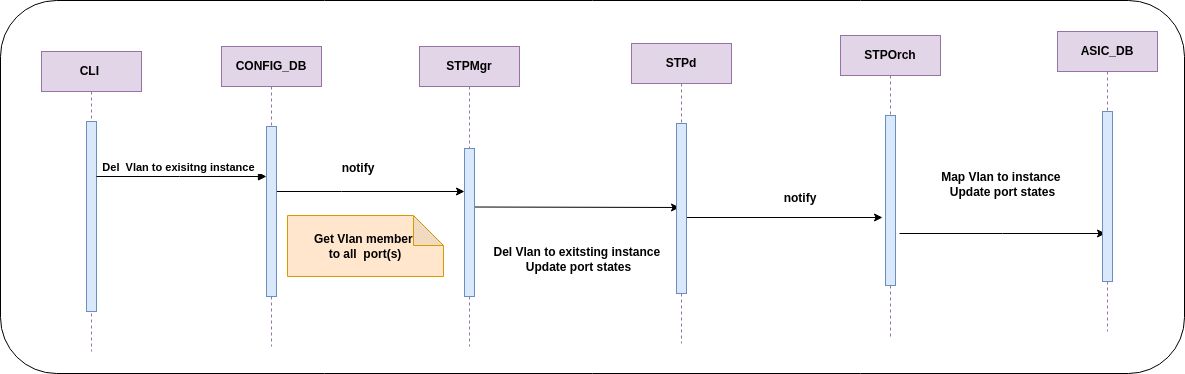

The diagram above was exported from draw.io. Its source (the exported page's mxGraphModel, read from the mxfile embedded in the PNG):
<mxGraphModel dx="1834" dy="1185" grid="0" gridSize="10" guides="1" tooltips="1" connect="1" arrows="1" fold="1" page="0" pageScale="1" pageWidth="850" pageHeight="1100" math="0" shadow="0">
  <root>
    <mxCell id="0" />
    <mxCell id="1" parent="0" />
    <mxCell id="okT8qkPG9zauS7-7NV9s-1" value="" style="rounded=1;whiteSpace=wrap;html=1;" vertex="1" parent="1">
      <mxGeometry x="-121" y="-11" width="1184" height="373" as="geometry" />
    </mxCell>
    <mxCell id="aM9ryv3xv72pqoxQDRHE-1" value="CLI&amp;nbsp;" style="shape=umlLifeline;perimeter=lifelinePerimeter;whiteSpace=wrap;html=1;container=0;dropTarget=0;collapsible=0;recursiveResize=0;outlineConnect=0;portConstraint=eastwest;newEdgeStyle={&quot;edgeStyle&quot;:&quot;elbowEdgeStyle&quot;,&quot;elbow&quot;:&quot;vertical&quot;,&quot;curved&quot;:0,&quot;rounded&quot;:0};fillColor=#e1d5e7;strokeColor=#9673a6;fontStyle=1" parent="1" vertex="1">
      <mxGeometry x="-80" y="40" width="100" height="300" as="geometry" />
    </mxCell>
    <mxCell id="aM9ryv3xv72pqoxQDRHE-2" value="" style="html=1;points=[];perimeter=orthogonalPerimeter;outlineConnect=0;targetShapes=umlLifeline;portConstraint=eastwest;newEdgeStyle={&quot;edgeStyle&quot;:&quot;elbowEdgeStyle&quot;,&quot;elbow&quot;:&quot;vertical&quot;,&quot;curved&quot;:0,&quot;rounded&quot;:0};fillColor=#dae8fc;strokeColor=#6c8ebf;fontStyle=1" parent="aM9ryv3xv72pqoxQDRHE-1" vertex="1">
      <mxGeometry x="45" y="70" width="10" height="190" as="geometry" />
    </mxCell>
    <mxCell id="v-JBTMWoUNpmtQOUg9rP-12" style="edgeStyle=elbowEdgeStyle;rounded=0;orthogonalLoop=1;jettySize=auto;html=1;elbow=vertical;curved=0;fontStyle=1" parent="1" source="aM9ryv3xv72pqoxQDRHE-5" target="v-JBTMWoUNpmtQOUg9rP-3" edge="1">
      <mxGeometry relative="1" as="geometry">
        <Array as="points">
          <mxPoint x="220" y="180" />
          <mxPoint x="239" y="216" />
          <mxPoint x="353" y="166" />
        </Array>
      </mxGeometry>
    </mxCell>
    <mxCell id="aM9ryv3xv72pqoxQDRHE-5" value="CONFIG_DB" style="shape=umlLifeline;perimeter=lifelinePerimeter;whiteSpace=wrap;html=1;container=0;dropTarget=0;collapsible=0;recursiveResize=0;outlineConnect=0;portConstraint=eastwest;newEdgeStyle={&quot;edgeStyle&quot;:&quot;elbowEdgeStyle&quot;,&quot;elbow&quot;:&quot;vertical&quot;,&quot;curved&quot;:0,&quot;rounded&quot;:0};fillColor=#e1d5e7;strokeColor=#9673a6;fontStyle=1" parent="1" vertex="1">
      <mxGeometry x="100" y="35" width="100" height="300" as="geometry" />
    </mxCell>
    <mxCell id="aM9ryv3xv72pqoxQDRHE-6" value="" style="html=1;points=[];perimeter=orthogonalPerimeter;outlineConnect=0;targetShapes=umlLifeline;portConstraint=eastwest;newEdgeStyle={&quot;edgeStyle&quot;:&quot;elbowEdgeStyle&quot;,&quot;elbow&quot;:&quot;vertical&quot;,&quot;curved&quot;:0,&quot;rounded&quot;:0};fillColor=#dae8fc;strokeColor=#6c8ebf;fontStyle=1" parent="aM9ryv3xv72pqoxQDRHE-5" vertex="1">
      <mxGeometry x="45" y="80" width="10" height="170" as="geometry" />
    </mxCell>
    <mxCell id="aM9ryv3xv72pqoxQDRHE-7" value="&lt;div&gt;Del&amp;nbsp; Vlan to exisitng instance&amp;nbsp;&amp;nbsp;&lt;/div&gt;" style="html=1;verticalAlign=bottom;endArrow=block;edgeStyle=elbowEdgeStyle;elbow=horizontal;curved=0;rounded=0;fontStyle=1" parent="1" source="aM9ryv3xv72pqoxQDRHE-2" target="aM9ryv3xv72pqoxQDRHE-6" edge="1">
      <mxGeometry x="0.0041" relative="1" as="geometry">
        <mxPoint x="195" y="130" as="sourcePoint" />
        <Array as="points">
          <mxPoint x="58" y="165" />
          <mxPoint x="180" y="120" />
        </Array>
        <mxPoint as="offset" />
      </mxGeometry>
    </mxCell>
    <mxCell id="SkGAOKywYdpLKiFTH_5G-7" style="edgeStyle=elbowEdgeStyle;rounded=0;orthogonalLoop=1;jettySize=auto;html=1;elbow=vertical;curved=0;fontStyle=1" parent="1" edge="1">
      <mxGeometry relative="1" as="geometry">
        <mxPoint x="350.5" y="195.5" as="sourcePoint" />
        <mxPoint x="558" y="196" as="targetPoint" />
      </mxGeometry>
    </mxCell>
    <mxCell id="v-JBTMWoUNpmtQOUg9rP-2" value="STPMgr" style="shape=umlLifeline;perimeter=lifelinePerimeter;whiteSpace=wrap;html=1;container=0;dropTarget=0;collapsible=0;recursiveResize=0;outlineConnect=0;portConstraint=eastwest;newEdgeStyle={&quot;edgeStyle&quot;:&quot;elbowEdgeStyle&quot;,&quot;elbow&quot;:&quot;vertical&quot;,&quot;curved&quot;:0,&quot;rounded&quot;:0};fillColor=#e1d5e7;strokeColor=#9673a6;fontStyle=1" parent="1" vertex="1">
      <mxGeometry x="298" y="35" width="100" height="300" as="geometry" />
    </mxCell>
    <mxCell id="v-JBTMWoUNpmtQOUg9rP-3" value="" style="html=1;points=[];perimeter=orthogonalPerimeter;outlineConnect=0;targetShapes=umlLifeline;portConstraint=eastwest;newEdgeStyle={&quot;edgeStyle&quot;:&quot;elbowEdgeStyle&quot;,&quot;elbow&quot;:&quot;vertical&quot;,&quot;curved&quot;:0,&quot;rounded&quot;:0};fillColor=#dae8fc;strokeColor=#6c8ebf;fontStyle=1" parent="v-JBTMWoUNpmtQOUg9rP-2" vertex="1">
      <mxGeometry x="45" y="102" width="10" height="148" as="geometry" />
    </mxCell>
    <mxCell id="v-JBTMWoUNpmtQOUg9rP-18" style="edgeStyle=elbowEdgeStyle;rounded=0;orthogonalLoop=1;jettySize=auto;html=1;elbow=vertical;curved=0;fontStyle=1" parent="1" source="v-JBTMWoUNpmtQOUg9rP-4" edge="1">
      <mxGeometry relative="1" as="geometry">
        <mxPoint x="761" y="206" as="targetPoint" />
      </mxGeometry>
    </mxCell>
    <mxCell id="v-JBTMWoUNpmtQOUg9rP-4" value="STPd" style="shape=umlLifeline;perimeter=lifelinePerimeter;whiteSpace=wrap;html=1;container=0;dropTarget=0;collapsible=0;recursiveResize=0;outlineConnect=0;portConstraint=eastwest;newEdgeStyle={&quot;edgeStyle&quot;:&quot;elbowEdgeStyle&quot;,&quot;elbow&quot;:&quot;vertical&quot;,&quot;curved&quot;:0,&quot;rounded&quot;:0};fillColor=#e1d5e7;strokeColor=#9673a6;fontStyle=1" parent="1" vertex="1">
      <mxGeometry x="510" y="32" width="100" height="300" as="geometry" />
    </mxCell>
    <mxCell id="v-JBTMWoUNpmtQOUg9rP-5" value="" style="html=1;points=[];perimeter=orthogonalPerimeter;outlineConnect=0;targetShapes=umlLifeline;portConstraint=eastwest;newEdgeStyle={&quot;edgeStyle&quot;:&quot;elbowEdgeStyle&quot;,&quot;elbow&quot;:&quot;vertical&quot;,&quot;curved&quot;:0,&quot;rounded&quot;:0};fillColor=#dae8fc;strokeColor=#6c8ebf;fontStyle=1" parent="v-JBTMWoUNpmtQOUg9rP-4" vertex="1">
      <mxGeometry x="45" y="80" width="10" height="170" as="geometry" />
    </mxCell>
    <mxCell id="v-JBTMWoUNpmtQOUg9rP-20" style="edgeStyle=elbowEdgeStyle;rounded=0;orthogonalLoop=1;jettySize=auto;html=1;elbow=vertical;curved=0;fontStyle=1" parent="1" edge="1">
      <mxGeometry relative="1" as="geometry">
        <mxPoint x="778" y="222" as="sourcePoint" />
        <mxPoint x="984" y="222" as="targetPoint" />
      </mxGeometry>
    </mxCell>
    <mxCell id="v-JBTMWoUNpmtQOUg9rP-6" value="STPOrch" style="shape=umlLifeline;perimeter=lifelinePerimeter;whiteSpace=wrap;html=1;container=0;dropTarget=0;collapsible=0;recursiveResize=0;outlineConnect=0;portConstraint=eastwest;newEdgeStyle={&quot;edgeStyle&quot;:&quot;elbowEdgeStyle&quot;,&quot;elbow&quot;:&quot;vertical&quot;,&quot;curved&quot;:0,&quot;rounded&quot;:0};fillColor=#e1d5e7;strokeColor=#9673a6;fontStyle=1" parent="1" vertex="1">
      <mxGeometry x="719" y="24" width="100" height="302" as="geometry" />
    </mxCell>
    <mxCell id="v-JBTMWoUNpmtQOUg9rP-7" value="" style="html=1;points=[];perimeter=orthogonalPerimeter;outlineConnect=0;targetShapes=umlLifeline;portConstraint=eastwest;newEdgeStyle={&quot;edgeStyle&quot;:&quot;elbowEdgeStyle&quot;,&quot;elbow&quot;:&quot;vertical&quot;,&quot;curved&quot;:0,&quot;rounded&quot;:0};fillColor=#dae8fc;strokeColor=#6c8ebf;fontStyle=1" parent="v-JBTMWoUNpmtQOUg9rP-6" vertex="1">
      <mxGeometry x="45" y="80" width="10" height="170" as="geometry" />
    </mxCell>
    <mxCell id="v-JBTMWoUNpmtQOUg9rP-8" value="ASIC_DB" style="shape=umlLifeline;perimeter=lifelinePerimeter;whiteSpace=wrap;html=1;container=0;dropTarget=0;collapsible=0;recursiveResize=0;outlineConnect=0;portConstraint=eastwest;newEdgeStyle={&quot;edgeStyle&quot;:&quot;elbowEdgeStyle&quot;,&quot;elbow&quot;:&quot;vertical&quot;,&quot;curved&quot;:0,&quot;rounded&quot;:0};fillColor=#e1d5e7;strokeColor=#9673a6;fontStyle=1" parent="1" vertex="1">
      <mxGeometry x="936" y="20" width="100" height="300" as="geometry" />
    </mxCell>
    <mxCell id="v-JBTMWoUNpmtQOUg9rP-9" value="" style="html=1;points=[];perimeter=orthogonalPerimeter;outlineConnect=0;targetShapes=umlLifeline;portConstraint=eastwest;newEdgeStyle={&quot;edgeStyle&quot;:&quot;elbowEdgeStyle&quot;,&quot;elbow&quot;:&quot;vertical&quot;,&quot;curved&quot;:0,&quot;rounded&quot;:0};fillColor=#dae8fc;strokeColor=#6c8ebf;fontStyle=1" parent="v-JBTMWoUNpmtQOUg9rP-8" vertex="1">
      <mxGeometry x="45" y="80" width="10" height="170" as="geometry" />
    </mxCell>
    <mxCell id="v-JBTMWoUNpmtQOUg9rP-14" value="notify" style="text;html=1;align=center;verticalAlign=middle;whiteSpace=wrap;rounded=0;fontStyle=1" parent="1" vertex="1">
      <mxGeometry x="207" y="142" width="60" height="30" as="geometry" />
    </mxCell>
    <mxCell id="SkGAOKywYdpLKiFTH_5G-3" value="notify" style="text;html=1;align=center;verticalAlign=middle;whiteSpace=wrap;rounded=0;fontStyle=1" parent="1" vertex="1">
      <mxGeometry x="649" y="172" width="60" height="30" as="geometry" />
    </mxCell>
    <mxCell id="SkGAOKywYdpLKiFTH_5G-6" value="Get Vlan member&amp;nbsp;&lt;div&gt;to&amp;nbsp;&lt;span style=&quot;background-color: initial;&quot;&gt;all&amp;nbsp;&amp;nbsp;&lt;/span&gt;&lt;span style=&quot;background-color: initial;&quot;&gt;port(s)&lt;/span&gt;&lt;/div&gt;" style="shape=note;whiteSpace=wrap;html=1;backgroundOutline=1;darkOpacity=0.05;fillColor=#ffe6cc;strokeColor=#d79b00;fontStyle=1" parent="1" vertex="1">
      <mxGeometry x="166" y="204" width="156" height="61" as="geometry" />
    </mxCell>
    <mxCell id="SkGAOKywYdpLKiFTH_5G-8" value="&lt;div&gt;Del Vlan to exitsting instance&amp;nbsp;&lt;/div&gt;&lt;div&gt;Update port states&lt;/div&gt;" style="text;html=1;align=center;verticalAlign=middle;whiteSpace=wrap;rounded=0;fontStyle=1" parent="1" vertex="1">
      <mxGeometry x="365" y="211" width="185" height="74" as="geometry" />
    </mxCell>
    <mxCell id="aAqUEe0bcrFzM_OqmJ5J-1" value="&lt;div&gt;Map Vlan to instance&amp;nbsp;&lt;/div&gt;&lt;div&gt;Update port states&lt;/div&gt;" style="text;html=1;align=center;verticalAlign=middle;whiteSpace=wrap;rounded=0;fontStyle=1" parent="1" vertex="1">
      <mxGeometry x="789" y="136" width="185" height="74" as="geometry" />
    </mxCell>
  </root>
</mxGraphModel>